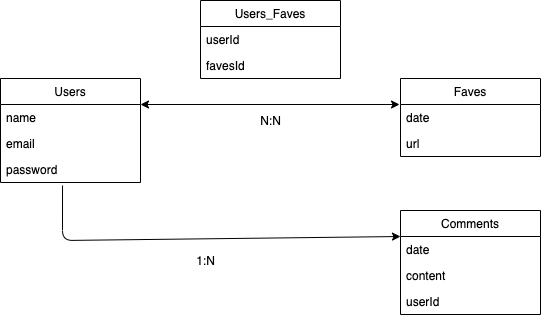

The diagram above was exported from draw.io. Its source (the exported page's mxGraphModel, read from the mxfile embedded in the PNG):
<mxGraphModel dx="786" dy="436" grid="1" gridSize="10" guides="1" tooltips="1" connect="1" arrows="1" fold="1" page="1" pageScale="1" pageWidth="850" pageHeight="1100" math="0" shadow="0" extFonts="Permanent Marker^https://fonts.googleapis.com/css?family=Permanent+Marker">
  <root>
    <mxCell id="0" />
    <mxCell id="1" parent="0" />
    <mxCell id="OiWWUSS3DWlv5kAhrvSa-1" value="Users_Faves" style="swimlane;fontStyle=0;childLayout=stackLayout;horizontal=1;startSize=26;fillColor=none;horizontalStack=0;resizeParent=1;resizeParentMax=0;resizeLast=0;collapsible=1;marginBottom=0;" parent="1" vertex="1">
      <mxGeometry x="310" y="40" width="140" height="78" as="geometry">
        <mxRectangle x="110" y="80" width="60" height="26" as="alternateBounds" />
      </mxGeometry>
    </mxCell>
    <mxCell id="OiWWUSS3DWlv5kAhrvSa-2" value="userId" style="text;strokeColor=none;fillColor=none;align=left;verticalAlign=top;spacingLeft=4;spacingRight=4;overflow=hidden;rotatable=0;points=[[0,0.5],[1,0.5]];portConstraint=eastwest;" parent="OiWWUSS3DWlv5kAhrvSa-1" vertex="1">
      <mxGeometry y="26" width="140" height="26" as="geometry" />
    </mxCell>
    <mxCell id="OiWWUSS3DWlv5kAhrvSa-3" value="favesId" style="text;strokeColor=none;fillColor=none;align=left;verticalAlign=top;spacingLeft=4;spacingRight=4;overflow=hidden;rotatable=0;points=[[0,0.5],[1,0.5]];portConstraint=eastwest;" parent="OiWWUSS3DWlv5kAhrvSa-1" vertex="1">
      <mxGeometry y="52" width="140" height="26" as="geometry" />
    </mxCell>
    <mxCell id="OiWWUSS3DWlv5kAhrvSa-5" value="N:N" style="text;html=1;align=center;verticalAlign=middle;resizable=0;points=[];autosize=1;" parent="1" vertex="1">
      <mxGeometry x="360" y="150" width="40" height="20" as="geometry" />
    </mxCell>
    <mxCell id="OiWWUSS3DWlv5kAhrvSa-6" value="" style="endArrow=classic;startArrow=classic;html=1;exitX=1;exitY=0.25;exitDx=0;exitDy=0;entryX=-0.007;entryY=0;entryDx=0;entryDy=0;entryPerimeter=0;" parent="1" source="cHbZi5KRLFxdQJjZG_RD-8" target="cHbZi5KRLFxdQJjZG_RD-14" edge="1">
      <mxGeometry width="50" height="50" relative="1" as="geometry">
        <mxPoint x="380" y="250" as="sourcePoint" />
        <mxPoint x="430" y="200" as="targetPoint" />
        <Array as="points" />
      </mxGeometry>
    </mxCell>
    <mxCell id="cHbZi5KRLFxdQJjZG_RD-8" value="Users" style="swimlane;fontStyle=0;childLayout=stackLayout;horizontal=1;startSize=26;fillColor=none;horizontalStack=0;resizeParent=1;resizeParentMax=0;resizeLast=0;collapsible=1;marginBottom=0;" parent="1" vertex="1">
      <mxGeometry x="110" y="118" width="140" height="104" as="geometry">
        <mxRectangle x="110" y="80" width="60" height="26" as="alternateBounds" />
      </mxGeometry>
    </mxCell>
    <mxCell id="cHbZi5KRLFxdQJjZG_RD-9" value="name" style="text;strokeColor=none;fillColor=none;align=left;verticalAlign=top;spacingLeft=4;spacingRight=4;overflow=hidden;rotatable=0;points=[[0,0.5],[1,0.5]];portConstraint=eastwest;" parent="cHbZi5KRLFxdQJjZG_RD-8" vertex="1">
      <mxGeometry y="26" width="140" height="26" as="geometry" />
    </mxCell>
    <mxCell id="cHbZi5KRLFxdQJjZG_RD-10" value="email" style="text;strokeColor=none;fillColor=none;align=left;verticalAlign=top;spacingLeft=4;spacingRight=4;overflow=hidden;rotatable=0;points=[[0,0.5],[1,0.5]];portConstraint=eastwest;" parent="cHbZi5KRLFxdQJjZG_RD-8" vertex="1">
      <mxGeometry y="52" width="140" height="26" as="geometry" />
    </mxCell>
    <mxCell id="cHbZi5KRLFxdQJjZG_RD-11" value="password" style="text;strokeColor=none;fillColor=none;align=left;verticalAlign=top;spacingLeft=4;spacingRight=4;overflow=hidden;rotatable=0;points=[[0,0.5],[1,0.5]];portConstraint=eastwest;" parent="cHbZi5KRLFxdQJjZG_RD-8" vertex="1">
      <mxGeometry y="78" width="140" height="26" as="geometry" />
    </mxCell>
    <mxCell id="cHbZi5KRLFxdQJjZG_RD-13" value="Faves" style="swimlane;fontStyle=0;childLayout=stackLayout;horizontal=1;startSize=26;fillColor=none;horizontalStack=0;resizeParent=1;resizeParentMax=0;resizeLast=0;collapsible=1;marginBottom=0;" parent="1" vertex="1">
      <mxGeometry x="510" y="118" width="140" height="78" as="geometry">
        <mxRectangle x="110" y="80" width="60" height="26" as="alternateBounds" />
      </mxGeometry>
    </mxCell>
    <mxCell id="cHbZi5KRLFxdQJjZG_RD-14" value="date" style="text;strokeColor=none;fillColor=none;align=left;verticalAlign=top;spacingLeft=4;spacingRight=4;overflow=hidden;rotatable=0;points=[[0,0.5],[1,0.5]];portConstraint=eastwest;" parent="cHbZi5KRLFxdQJjZG_RD-13" vertex="1">
      <mxGeometry y="26" width="140" height="26" as="geometry" />
    </mxCell>
    <mxCell id="cHbZi5KRLFxdQJjZG_RD-15" value="url" style="text;strokeColor=none;fillColor=none;align=left;verticalAlign=top;spacingLeft=4;spacingRight=4;overflow=hidden;rotatable=0;points=[[0,0.5],[1,0.5]];portConstraint=eastwest;" parent="cHbZi5KRLFxdQJjZG_RD-13" vertex="1">
      <mxGeometry y="52" width="140" height="26" as="geometry" />
    </mxCell>
    <mxCell id="QQHTqhclCPj2K77UxZHR-1" value="Comments" style="swimlane;fontStyle=0;childLayout=stackLayout;horizontal=1;startSize=26;fillColor=none;horizontalStack=0;resizeParent=1;resizeParentMax=0;resizeLast=0;collapsible=1;marginBottom=0;" vertex="1" parent="1">
      <mxGeometry x="510" y="250" width="140" height="104" as="geometry">
        <mxRectangle x="110" y="80" width="60" height="26" as="alternateBounds" />
      </mxGeometry>
    </mxCell>
    <mxCell id="QQHTqhclCPj2K77UxZHR-2" value="date" style="text;strokeColor=none;fillColor=none;align=left;verticalAlign=top;spacingLeft=4;spacingRight=4;overflow=hidden;rotatable=0;points=[[0,0.5],[1,0.5]];portConstraint=eastwest;" vertex="1" parent="QQHTqhclCPj2K77UxZHR-1">
      <mxGeometry y="26" width="140" height="26" as="geometry" />
    </mxCell>
    <mxCell id="QQHTqhclCPj2K77UxZHR-3" value="content&#10;" style="text;strokeColor=none;fillColor=none;align=left;verticalAlign=top;spacingLeft=4;spacingRight=4;overflow=hidden;rotatable=0;points=[[0,0.5],[1,0.5]];portConstraint=eastwest;" vertex="1" parent="QQHTqhclCPj2K77UxZHR-1">
      <mxGeometry y="52" width="140" height="26" as="geometry" />
    </mxCell>
    <mxCell id="QQHTqhclCPj2K77UxZHR-4" value="userId" style="text;strokeColor=none;fillColor=none;align=left;verticalAlign=top;spacingLeft=4;spacingRight=4;overflow=hidden;rotatable=0;points=[[0,0.5],[1,0.5]];portConstraint=eastwest;" vertex="1" parent="QQHTqhclCPj2K77UxZHR-1">
      <mxGeometry y="78" width="140" height="26" as="geometry" />
    </mxCell>
    <mxCell id="QQHTqhclCPj2K77UxZHR-5" value="" style="endArrow=classic;html=1;entryX=0;entryY=0.25;entryDx=0;entryDy=0;exitX=0.443;exitY=1.115;exitDx=0;exitDy=0;exitPerimeter=0;" edge="1" parent="1" source="cHbZi5KRLFxdQJjZG_RD-11" target="QQHTqhclCPj2K77UxZHR-1">
      <mxGeometry width="50" height="50" relative="1" as="geometry">
        <mxPoint x="330" y="270" as="sourcePoint" />
        <mxPoint x="380" y="220" as="targetPoint" />
        <Array as="points">
          <mxPoint x="172" y="280" />
        </Array>
      </mxGeometry>
    </mxCell>
    <mxCell id="QQHTqhclCPj2K77UxZHR-6" value="1:N" style="text;html=1;align=center;verticalAlign=middle;resizable=0;points=[];autosize=1;" vertex="1" parent="1">
      <mxGeometry x="300" y="290" width="30" height="20" as="geometry" />
    </mxCell>
  </root>
</mxGraphModel>